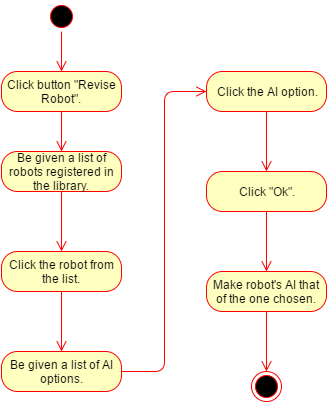

The diagram above was exported from draw.io. Its source (the exported page's mxGraphModel, read from the mxfile embedded in the PNG):
<mxGraphModel dx="872" dy="414" grid="1" gridSize="10" guides="1" tooltips="1" connect="1" arrows="1" fold="1" page="1" pageScale="1" pageWidth="500" pageHeight="500" background="#ffffff" math="0" shadow="0">
  <root>
    <mxCell id="0" />
    <mxCell id="1" parent="0" />
    <mxCell id="2" value="" style="ellipse;html=1;shape=startState;fillColor=#000000;strokeColor=#ff0000;" vertex="1" parent="1">
      <mxGeometry x="90" y="20" width="30" height="30" as="geometry" />
    </mxCell>
    <mxCell id="3" value="" style="edgeStyle=orthogonalEdgeStyle;html=1;verticalAlign=bottom;endArrow=open;endSize=8;strokeColor=#ff0000;" edge="1" source="2" parent="1">
      <mxGeometry relative="1" as="geometry">
        <mxPoint x="105" y="90" as="targetPoint" />
      </mxGeometry>
    </mxCell>
    <mxCell id="4" value="Click button &quot;Revise Robot&quot;." style="rounded=1;whiteSpace=wrap;html=1;arcSize=40;fillColor=#ffffc0;strokeColor=#ff0000;" vertex="1" parent="1">
      <mxGeometry x="45" y="90" width="120" height="40" as="geometry" />
    </mxCell>
    <mxCell id="5" value="" style="edgeStyle=orthogonalEdgeStyle;html=1;verticalAlign=bottom;endArrow=open;endSize=8;strokeColor=#ff0000;" edge="1" source="4" parent="1">
      <mxGeometry relative="1" as="geometry">
        <mxPoint x="105" y="170" as="targetPoint" />
      </mxGeometry>
    </mxCell>
    <mxCell id="6" value="Be given a list of robots registered in the library." style="rounded=1;whiteSpace=wrap;html=1;arcSize=40;fillColor=#ffffc0;strokeColor=#ff0000;" vertex="1" parent="1">
      <mxGeometry x="45" y="170" width="120" height="40" as="geometry" />
    </mxCell>
    <mxCell id="7" value="" style="edgeStyle=orthogonalEdgeStyle;html=1;verticalAlign=bottom;endArrow=open;endSize=8;strokeColor=#ff0000;" edge="1" source="6" parent="1">
      <mxGeometry relative="1" as="geometry">
        <mxPoint x="105" y="270" as="targetPoint" />
      </mxGeometry>
    </mxCell>
    <mxCell id="8" value="Click the robot from the list." style="rounded=1;whiteSpace=wrap;html=1;arcSize=40;fillColor=#ffffc0;strokeColor=#ff0000;" vertex="1" parent="1">
      <mxGeometry x="45" y="270" width="120" height="40" as="geometry" />
    </mxCell>
    <mxCell id="9" value="" style="edgeStyle=orthogonalEdgeStyle;html=1;verticalAlign=bottom;endArrow=open;endSize=8;strokeColor=#ff0000;" edge="1" source="8" parent="1">
      <mxGeometry relative="1" as="geometry">
        <mxPoint x="105" y="370" as="targetPoint" />
      </mxGeometry>
    </mxCell>
    <mxCell id="10" value="Be given a list of AI options." style="rounded=1;whiteSpace=wrap;html=1;arcSize=40;fillColor=#ffffc0;strokeColor=#ff0000;" vertex="1" parent="1">
      <mxGeometry x="45" y="370" width="120" height="40" as="geometry" />
    </mxCell>
    <mxCell id="11" value="" style="edgeStyle=orthogonalEdgeStyle;html=1;verticalAlign=bottom;endArrow=open;endSize=8;strokeColor=#ff0000;entryX=0;entryY=0.5;" edge="1" source="10" parent="1" target="12">
      <mxGeometry relative="1" as="geometry">
        <mxPoint x="105" y="470" as="targetPoint" />
        <Array as="points">
          <mxPoint x="208" y="390" />
          <mxPoint x="208" y="110" />
        </Array>
      </mxGeometry>
    </mxCell>
    <mxCell id="12" value="Click the AI option." style="rounded=1;whiteSpace=wrap;html=1;arcSize=40;fillColor=#ffffc0;strokeColor=#ff0000;" vertex="1" parent="1">
      <mxGeometry x="250" y="90" width="120" height="40" as="geometry" />
    </mxCell>
    <mxCell id="13" value="" style="edgeStyle=orthogonalEdgeStyle;html=1;verticalAlign=bottom;endArrow=open;endSize=8;strokeColor=#ff0000;" edge="1" source="12" parent="1">
      <mxGeometry relative="1" as="geometry">
        <mxPoint x="310" y="190" as="targetPoint" />
      </mxGeometry>
    </mxCell>
    <mxCell id="14" value="Click &quot;Ok&quot;." style="rounded=1;whiteSpace=wrap;html=1;arcSize=40;fillColor=#ffffc0;strokeColor=#ff0000;" vertex="1" parent="1">
      <mxGeometry x="250" y="190" width="120" height="40" as="geometry" />
    </mxCell>
    <mxCell id="15" value="" style="edgeStyle=orthogonalEdgeStyle;html=1;verticalAlign=bottom;endArrow=open;endSize=8;strokeColor=#ff0000;" edge="1" source="14" parent="1">
      <mxGeometry relative="1" as="geometry">
        <mxPoint x="310" y="290" as="targetPoint" />
      </mxGeometry>
    </mxCell>
    <mxCell id="16" value="Make robot's AI that of the one chosen." style="rounded=1;whiteSpace=wrap;html=1;arcSize=40;fillColor=#ffffc0;strokeColor=#ff0000;" vertex="1" parent="1">
      <mxGeometry x="250" y="290" width="120" height="40" as="geometry" />
    </mxCell>
    <mxCell id="17" value="" style="edgeStyle=orthogonalEdgeStyle;html=1;verticalAlign=bottom;endArrow=open;endSize=8;strokeColor=#ff0000;" edge="1" source="16" parent="1">
      <mxGeometry relative="1" as="geometry">
        <mxPoint x="310" y="390" as="targetPoint" />
      </mxGeometry>
    </mxCell>
    <mxCell id="18" value="" style="ellipse;html=1;shape=endState;fillColor=#000000;strokeColor=#ff0000;" vertex="1" parent="1">
      <mxGeometry x="295" y="390" width="30" height="30" as="geometry" />
    </mxCell>
  </root>
</mxGraphModel>